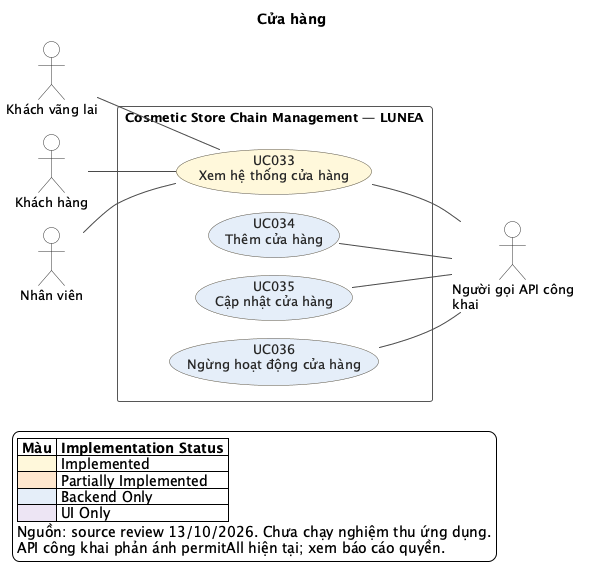

The diagram above was rendered by PlantUML. Its source (embedded in the PNG):
@startuml
!pragma layout smetana
left to right direction
skinparam backgroundColor #FFFFFF
skinparam shadowing false
skinparam defaultFontName SansSerif
skinparam defaultFontSize 13
skinparam ArrowColor #4A4A4A
skinparam ArrowThickness 1
skinparam actorStyle stickman
skinparam actorBackgroundColor #FFFFFF
skinparam actorBorderColor #333333
skinparam usecaseBorderColor #5C5544
skinparam usecaseFontColor #252525
skinparam rectangleBorderColor #565656
skinparam rectangleBackgroundColor #FFFFFF
skinparam nodesep 32
skinparam ranksep 70
title Cửa hàng
actor "Người gọi API công\nkhai" as A_PUBLIC
actor "Khách vãng lai" as A_GUEST
actor "Khách hàng" as A_CUSTOMER
actor "Nhân viên" as A_EMPLOYEE
rectangle "Cosmetic Store Chain Management — LUNEA" as SYSTEM {
  usecase "UC033\nXem hệ thống cửa hàng" as UC033 #FFF8DB
  usecase "UC034\nThêm cửa hàng" as UC034 #E5EEF9
  usecase "UC035\nCập nhật cửa hàng" as UC035 #E5EEF9
  usecase "UC036\nNgừng hoạt động cửa hàng" as UC036 #E5EEF9
}
UC033 -- A_PUBLIC
A_GUEST -- UC033
A_CUSTOMER -- UC033
A_EMPLOYEE -- UC033
UC034 -- A_PUBLIC
UC035 -- A_PUBLIC
UC036 -- A_PUBLIC
legend bottom left
|= Màu |= Implementation Status |
|<#FFF8DB> | Implemented |
|<#FFE7CE> | Partially Implemented |
|<#E5EEF9> | Backend Only |
|<#EDE5F4> | UI Only |
Nguồn: source review 13/10/2026. Chưa chạy nghiệm thu ứng dụng.
API công khai phản ánh permitAll hiện tại; xem báo cáo quyền.
endlegend
@enduml